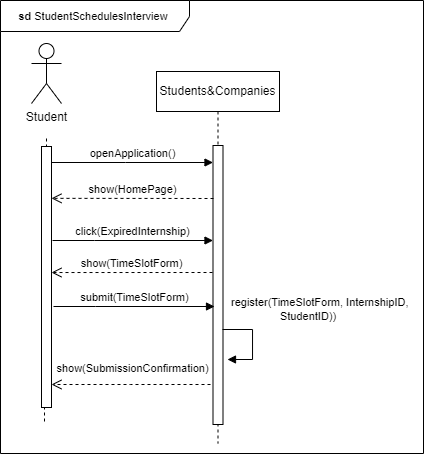

The diagram above was exported from draw.io. Its source (the exported page's mxGraphModel, read from the mxfile embedded in the PNG):
<mxGraphModel dx="1043" dy="737" grid="0" gridSize="10" guides="1" tooltips="1" connect="1" arrows="1" fold="1" page="0" pageScale="1" pageWidth="827" pageHeight="1169" math="0" shadow="0">
  <root>
    <mxCell id="0" />
    <mxCell id="1" parent="0" />
    <mxCell id="SEaKD6EYqAh1YX0PTzCq-1" value="Students&amp;amp;Companies" style="shape=umlLifeline;perimeter=lifelinePerimeter;whiteSpace=wrap;html=1;container=0;dropTarget=0;collapsible=0;recursiveResize=0;outlineConnect=0;portConstraint=eastwest;newEdgeStyle={&quot;edgeStyle&quot;:&quot;elbowEdgeStyle&quot;,&quot;elbow&quot;:&quot;vertical&quot;,&quot;curved&quot;:0,&quot;rounded&quot;:0};" parent="1" vertex="1">
      <mxGeometry x="-174" y="-109" width="123" height="372" as="geometry" />
    </mxCell>
    <mxCell id="SEaKD6EYqAh1YX0PTzCq-2" value="" style="html=1;points=[];perimeter=orthogonalPerimeter;outlineConnect=0;targetShapes=umlLifeline;portConstraint=eastwest;newEdgeStyle={&quot;edgeStyle&quot;:&quot;elbowEdgeStyle&quot;,&quot;elbow&quot;:&quot;vertical&quot;,&quot;curved&quot;:0,&quot;rounded&quot;:0};" parent="SEaKD6EYqAh1YX0PTzCq-1" vertex="1">
      <mxGeometry x="56.5" y="74" width="10" height="279" as="geometry" />
    </mxCell>
    <mxCell id="SEaKD6EYqAh1YX0PTzCq-3" style="edgeStyle=orthogonalEdgeStyle;rounded=0;orthogonalLoop=1;jettySize=auto;html=1;dashed=1;endArrow=none;endFill=0;" parent="1" edge="1">
      <mxGeometry relative="1" as="geometry">
        <mxPoint x="-286" y="241" as="targetPoint" />
        <Array as="points">
          <mxPoint x="-284" y="177" />
          <mxPoint x="-286" y="177" />
        </Array>
        <mxPoint x="-284" y="-42" as="sourcePoint" />
      </mxGeometry>
    </mxCell>
    <mxCell id="SEaKD6EYqAh1YX0PTzCq-4" value="Student" style="shape=umlActor;verticalLabelPosition=bottom;verticalAlign=top;html=1;outlineConnect=0;" parent="1" vertex="1">
      <mxGeometry x="-299" y="-137" width="30" height="60" as="geometry" />
    </mxCell>
    <mxCell id="SEaKD6EYqAh1YX0PTzCq-5" value="openApplication()" style="html=1;verticalAlign=bottom;endArrow=block;edgeStyle=elbowEdgeStyle;elbow=vertical;curved=0;rounded=0;" parent="1" source="SEaKD6EYqAh1YX0PTzCq-7" target="SEaKD6EYqAh1YX0PTzCq-2" edge="1">
      <mxGeometry relative="1" as="geometry">
        <mxPoint x="-274" y="-18" as="sourcePoint" />
        <Array as="points">
          <mxPoint x="-205" y="-18" />
        </Array>
        <mxPoint x="-124" y="-20" as="targetPoint" />
      </mxGeometry>
    </mxCell>
    <mxCell id="SEaKD6EYqAh1YX0PTzCq-6" value="&lt;b&gt;sd &lt;/b&gt;StudentSchedulesInterview&amp;nbsp;" style="shape=umlFrame;whiteSpace=wrap;html=1;pointerEvents=0;fontFamily=Helvetica;fontSize=11;fontColor=default;labelBackgroundColor=default;width=189;height=31;" parent="1" vertex="1">
      <mxGeometry x="-330" y="-180" width="423" height="453" as="geometry" />
    </mxCell>
    <mxCell id="SEaKD6EYqAh1YX0PTzCq-7" value="" style="html=1;points=[];perimeter=orthogonalPerimeter;outlineConnect=0;targetShapes=umlLifeline;portConstraint=eastwest;newEdgeStyle={&quot;edgeStyle&quot;:&quot;elbowEdgeStyle&quot;,&quot;elbow&quot;:&quot;vertical&quot;,&quot;curved&quot;:0,&quot;rounded&quot;:0};" parent="1" vertex="1">
      <mxGeometry x="-289" y="-34" width="10" height="261" as="geometry" />
    </mxCell>
    <mxCell id="SEaKD6EYqAh1YX0PTzCq-8" value="show(HomePage)" style="html=1;verticalAlign=bottom;endArrow=open;dashed=1;endSize=8;edgeStyle=elbowEdgeStyle;elbow=vertical;curved=0;rounded=0;" parent="1" target="SEaKD6EYqAh1YX0PTzCq-7" edge="1">
      <mxGeometry relative="1" as="geometry">
        <mxPoint x="-270" y="19" as="targetPoint" />
        <Array as="points" />
        <mxPoint x="-117" y="18" as="sourcePoint" />
        <mxPoint as="offset" />
      </mxGeometry>
    </mxCell>
    <mxCell id="SEaKD6EYqAh1YX0PTzCq-17" value="show(SubmissionConfirmation)" style="html=1;verticalAlign=bottom;endArrow=open;dashed=1;endSize=8;edgeStyle=elbowEdgeStyle;elbow=horizontal;curved=0;rounded=0;" parent="1" edge="1">
      <mxGeometry x="-0.0196" y="-7" relative="1" as="geometry">
        <mxPoint x="-279" y="204" as="targetPoint" />
        <Array as="points" />
        <mxPoint x="-120" y="204" as="sourcePoint" />
        <mxPoint as="offset" />
      </mxGeometry>
    </mxCell>
    <mxCell id="SEaKD6EYqAh1YX0PTzCq-18" value="click(ExpiredInternship)" style="html=1;verticalAlign=bottom;endArrow=block;edgeStyle=elbowEdgeStyle;elbow=vertical;curved=0;rounded=0;" parent="1" target="SEaKD6EYqAh1YX0PTzCq-2" edge="1">
      <mxGeometry relative="1" as="geometry">
        <mxPoint x="-278" y="60" as="sourcePoint" />
        <Array as="points">
          <mxPoint x="-236" y="60" />
        </Array>
        <mxPoint x="-69.5" y="60" as="targetPoint" />
      </mxGeometry>
    </mxCell>
    <mxCell id="SEaKD6EYqAh1YX0PTzCq-19" value="show(TimeSlotForm)" style="html=1;verticalAlign=bottom;endArrow=open;dashed=1;endSize=8;edgeStyle=elbowEdgeStyle;elbow=vertical;curved=0;rounded=0;" parent="1" target="SEaKD6EYqAh1YX0PTzCq-7" edge="1">
      <mxGeometry relative="1" as="geometry">
        <mxPoint x="-272" y="92" as="targetPoint" />
        <Array as="points" />
        <mxPoint x="-118" y="92" as="sourcePoint" />
      </mxGeometry>
    </mxCell>
    <mxCell id="SEaKD6EYqAh1YX0PTzCq-20" value="register(&lt;span style=&quot;text-align: center;&quot;&gt;TimeSlotForm&lt;/span&gt;, InternshipID,&lt;div&gt;&lt;span style=&quot;white-space: pre;&quot;&gt;&#09;&lt;/span&gt;&lt;span style=&quot;white-space: pre;&quot;&gt;&#09;&lt;/span&gt;StudentID))&lt;/div&gt;" style="html=1;align=left;spacingLeft=2;endArrow=block;rounded=0;edgeStyle=orthogonalEdgeStyle;curved=0;rounded=0;strokeColor=default;verticalAlign=middle;fontFamily=Helvetica;fontSize=11;fontColor=default;labelBackgroundColor=default;" parent="1" edge="1">
      <mxGeometry x="-0.8824" y="20" relative="1" as="geometry">
        <mxPoint x="-108" y="149" as="sourcePoint" />
        <Array as="points">
          <mxPoint x="-78" y="179" />
        </Array>
        <mxPoint x="-103" y="179" as="targetPoint" />
        <mxPoint as="offset" />
      </mxGeometry>
    </mxCell>
    <mxCell id="SEaKD6EYqAh1YX0PTzCq-22" value="submit(TimeSlotForm)" style="html=1;verticalAlign=bottom;endArrow=block;edgeStyle=elbowEdgeStyle;elbow=vertical;curved=0;rounded=0;" parent="1" edge="1">
      <mxGeometry relative="1" as="geometry">
        <mxPoint x="-277" y="126" as="sourcePoint" />
        <Array as="points">
          <mxPoint x="-235" y="126" />
        </Array>
        <mxPoint x="-116" y="126" as="targetPoint" />
      </mxGeometry>
    </mxCell>
  </root>
</mxGraphModel>